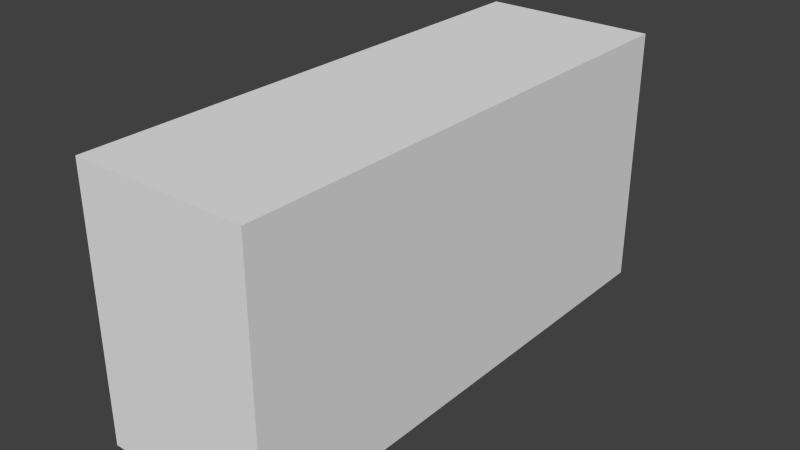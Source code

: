 # Source: tropical.fish.a.blend  (saved by Blender 2.76.0; exported with 4.5.12 LTS)
import bpy
from mathutils import Matrix  # noqa: F401  (used for matrix-valued properties, if any)

bpy.ops.wm.read_factory_settings(use_empty=True)
scene = bpy.context.scene
scene.name = 'Scene'

# ---- collections
col_collection_1 = bpy.data.collections.new('Collection 1'); scene.collection.children.link(col_collection_1)

# ---- world
world_world = bpy.data.worlds.new('World'); scene.world = world_world
world_world.color = (0.05088, 0.05088, 0.05088)
world_world.use_sun_shadow = False
world_world.sun_shadow_jitter_overblur = 0.0
world_world.cycles.sampling_method = 'MANUAL'
world_world.cycles.sample_map_resolution = 256

# ---- meshes
me_cube = bpy.data.meshes.new('Cube')
me_cube.from_pydata([(-1.0, -1.0, -1.0), (-1.0, -1.0, 1.0), (-1.0, 1.0, -1.0), (-1.0, 1.0, 1.0), (1.0, -1.0, -1.0), (1.0, -1.0, 1.0), (1.0, 1.0, -1.0), (1.0, 1.0, 1.0)], [], [(1, 3, 2, 0), (3, 7, 6, 2), (7, 5, 4, 6), (5, 1, 0, 4), (0, 2, 6, 4), (5, 7, 3, 1)])
_uv = me_cube.uv_layers.new(name='UVMap')
_uv.uv.foreach_set('vector', [0.1875, 0.8125, 0.0, 0.8125, 0.0, 0.7188, 0.1875, 0.7188, 0.5, 0.8125, 0.4375, 0.8125, 0.4375, 0.7188, 0.5, 0.7188, 0.4375, 0.8125, 0.25, 0.8125, 0.25, 0.7188, 0.4375, 0.7188, 0.25, 0.8125, 0.1875, 0.8125, 0.1875, 0.7188, 0.25, 0.7188, 0.3125, 0.8125, 0.3125, 1.0, 0.25, 1.0, 0.25, 0.8125, 0.25, 0.8125, 0.25, 1.0, 0.1875, 1.0, 0.1875, 0.8125])
me_cube.use_remesh_preserve_volume = False
me_cube.use_remesh_preserve_attributes = False
me_cube.use_mirror_vertex_groups = False
me_cube.update()

# ---- objects
ob_cube = bpy.data.objects.new('Cube', me_cube)

# ---- transforms, parenting, visibility, modifiers, constraints
ob_cube.location = (0.0, 0.0, 0.0)
ob_cube.scale = (0.2, 0.6, 0.3)
ob_cube.lineart.crease_threshold = 0.0

# ---- collection membership
col_collection_1.objects.link(ob_cube)

# ---- scene / render settings (as saved in the file)
scene.frame_start = 1; scene.frame_end = 250; scene.frame_set(1)
scene.render.engine = 'BLENDER_EEVEE_NEXT'
scene.render.resolution_percentage = 50
scene.render.dither_intensity = 0.0
scene.cycles.use_denoising = False
scene.cycles.samples = 10
scene.cycles.sampling_pattern = 'TABULATED_SOBOL'
scene.cycles.light_sampling_threshold = 0.0
scene.cycles.use_adaptive_sampling = False
scene.cycles.use_light_tree = False
scene.cycles.blur_glossy = 0.0
scene.cycles.pixel_filter_type = 'GAUSSIAN'
scene.cycles.sample_clamp_indirect = 0.0
scene.view_settings.view_transform = 'Standard'
bpy.context.view_layer.update()

# ---- added for rendering (the .blend has no active camera and no usable light): camera, sun
cam_auto = bpy.data.cameras.new('AutoCamera')
cam_auto.lens = 50.0
cam_auto.sensor_width = 36.0
cam_auto.clip_end = 1000.0
ob_auto_camera = bpy.data.objects.new('AutoCamera', cam_auto)
scene.collection.objects.link(ob_auto_camera)
ob_auto_camera.location = (1.29531, -1.55438, 1.03625)
ob_auto_camera.rotation_euler = (1.09748, -7.21219e-08, 0.694738)
scene.camera = ob_auto_camera
light_auto_sun = bpy.data.lights.new('AutoSun', 'SUN')
light_auto_sun.energy = 3.0
light_auto_sun.angle = 0.0523599
ob_auto_sun = bpy.data.objects.new('AutoSun', light_auto_sun)
scene.collection.objects.link(ob_auto_sun)
ob_auto_sun.rotation_euler = (0.872665, 0.174533, 0.523599)
bpy.context.view_layer.update()
